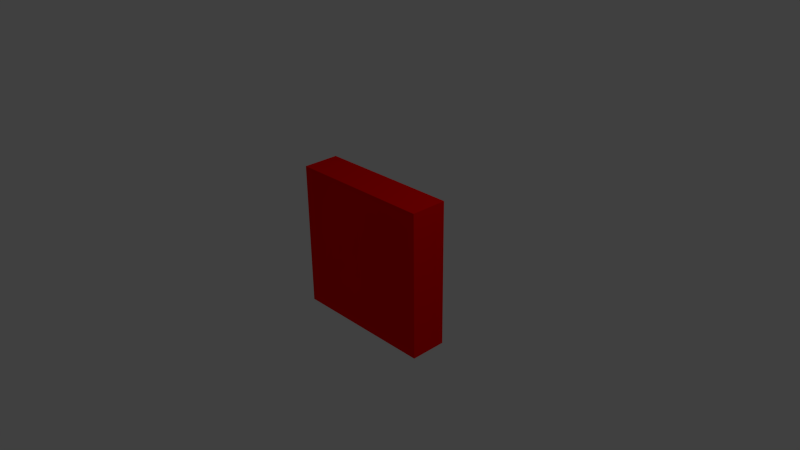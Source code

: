# Source: box_texture.blend  (saved by Blender 2.66.1; exported with 4.5.12 LTS)
import bpy
from mathutils import Matrix  # noqa: F401  (used for matrix-valued properties, if any)

bpy.ops.wm.read_factory_settings(use_empty=True)
scene = bpy.context.scene
scene.name = 'Scene'

# ---- collections
col_collection_1 = bpy.data.collections.new('Collection 1'); scene.collection.children.link(col_collection_1)

# ---- materials (node trees are filled in below, after node groups)
mat_material = bpy.data.materials.new('Material')
mat_material.alpha_threshold = 0.0
mat_material.use_transparent_shadow = False
mat_material.diffuse_color = (1.0, 0.0, 0.0, 1.0)
mat_material.roughness = 0.5
mat_material.line_color = (0.0, 0.0, 0.0, 1.0)

# ---- material node trees

# ---- world
world_world = bpy.data.worlds.new('World'); scene.world = world_world
world_world.color = (0.05088, 0.05088, 0.05088)
world_world.use_sun_shadow = False
world_world.sun_shadow_jitter_overblur = 0.0
world_world.cycles.sampling_method = 'MANUAL'
world_world.cycles.sample_map_resolution = 256

# ---- cameras
cam_camera = bpy.data.cameras.new('Camera')
cam_camera.clip_end = 100.0
cam_camera.lens = 35.0
cam_camera.sensor_width = 32.0
cam_camera.sensor_height = 18.0
cam_camera.ortho_scale = 7.314
cam_camera.dof.focus_distance = 0.0
cam_camera.dof.aperture_fstop = 128.0

# ---- lights
light_lamp = bpy.data.lights.new('Lamp', 'POINT')
light_lamp.transmission_factor = 0.0
light_lamp.cutoff_distance = 30.0
light_lamp.energy = 100.0
light_lamp.shadow_buffer_clip_start = 1.001
light_lamp.shadow_soft_size = 0.1
light_lamp.shadow_maximum_resolution = 0.006
light_lamp.use_absolute_resolution = True
light_lamp.cycles.use_multiple_importance_sampling = False

# ---- meshes
me_cube = bpy.data.meshes.new('Cube')
me_cube.from_pydata([(1.0, 1.0, -1.0), (1.0, -1.0, -1.0), (-1.0, -1.0, -1.0), (-1.0, 1.0, -1.0), (1.0, 1.0, 1.0), (1.0, -1.0, 1.0), (-1.0, -1.0, 1.0), (-1.0, 1.0, 1.0)], [], [(0, 1, 2, 3), (4, 7, 6, 5), (0, 4, 5, 1), (1, 5, 6, 2), (2, 6, 7, 3), (4, 0, 3, 7)])
me_cube.materials.append(mat_material)
me_cube.use_remesh_preserve_volume = False
me_cube.use_remesh_preserve_attributes = False
me_cube.use_mirror_vertex_groups = False
me_cube.update()

# ---- objects
ob_cube = bpy.data.objects.new('Cube', me_cube)
ob_lamp = bpy.data.objects.new('Lamp', light_lamp)
ob_camera = bpy.data.objects.new('Camera', cam_camera)

# ---- transforms, parenting, visibility, modifiers, constraints
ob_cube.location = (0.0, 0.0, 0.0)
ob_cube.scale = (1.0, 0.25, 1.0)
ob_cube.lock_rotations_4d = False
ob_cube.empty_display_type = 'ARROWS'
ob_cube.lineart.crease_threshold = 0.0
ob_lamp.location = (4.076, 1.005, 5.904)
ob_lamp.rotation_euler = (0.6503, 0.05522, 1.866)
ob_lamp.lock_rotations_4d = False
ob_lamp.empty_display_type = 'ARROWS'
ob_lamp.color = (0.0, 0.0, 0.0, 0.0)
ob_lamp.lineart.crease_threshold = 0.0
ob_camera.location = (7.481, -6.508, 5.344)
ob_camera.rotation_euler = (1.109, 0.01082, 0.8149)
ob_camera.lock_rotations_4d = False
ob_camera.empty_display_type = 'ARROWS'
ob_camera.color = (0.0, 0.0, 0.0, 0.0)
ob_camera.display_type = 'WIRE'
ob_camera.lineart.crease_threshold = 0.0

# ---- collection membership
col_collection_1.objects.link(ob_cube)
col_collection_1.objects.link(ob_lamp)
col_collection_1.objects.link(ob_camera)

# ---- scene / render settings (as saved in the file)
scene.camera = ob_camera
scene.frame_start = 1; scene.frame_end = 250; scene.frame_set(1)
scene.render.engine = 'BLENDER_EEVEE_NEXT'
scene.render.image_settings.color_mode = 'RGB'
scene.render.image_settings.compression = 90
scene.render.resolution_percentage = 50
scene.render.dither_intensity = 0.0
scene.render.bake_margin = 2
scene.cycles.use_denoising = False
scene.cycles.samples = 10
scene.cycles.sampling_pattern = 'TABULATED_SOBOL'
scene.cycles.light_sampling_threshold = 0.0
scene.cycles.use_adaptive_sampling = False
scene.cycles.use_light_tree = False
scene.cycles.blur_glossy = 0.0
scene.cycles.volume_bounces = 1
scene.cycles.pixel_filter_type = 'GAUSSIAN'
scene.cycles.sample_clamp_indirect = 0.0
scene.view_settings.view_transform = 'Standard'
bpy.context.view_layer.update()
